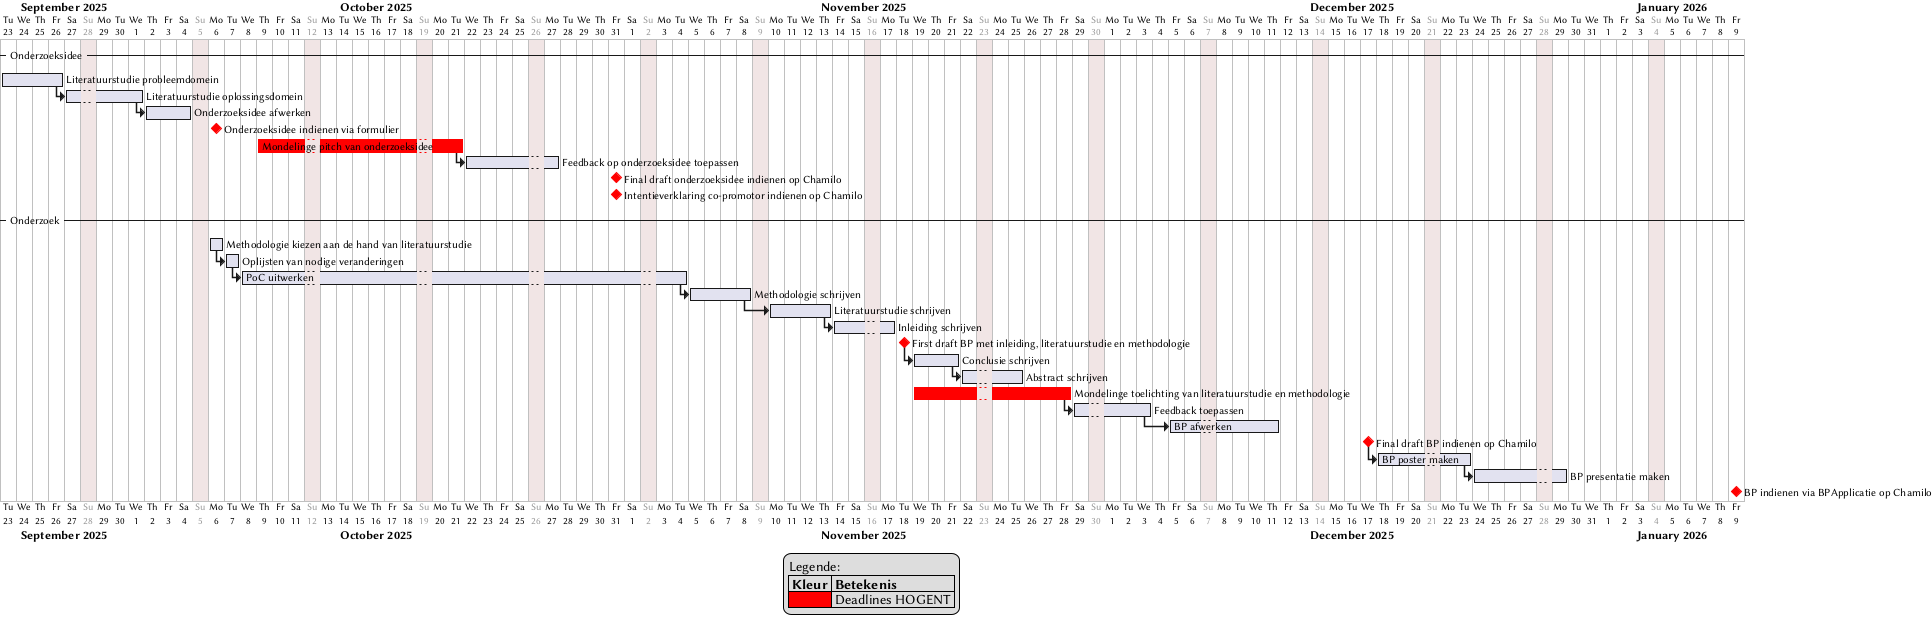

The diagram above was rendered by PlantUML. Its source (embedded in the PNG):
@startgantt

sunday are closed

Project starts 2025-09-23

-- Onderzoeksidee --

[Literatuurstudie probleemdomein] requires 4 days
then [Literatuurstudie oplossingsdomein] requires 4 days
then [Onderzoeksidee afwerken] requires 3 days

[Onderzoeksidee indienen via formulier] is colored in red and happens 2025-10-06
[Mondelinge pitch van onderzoeksidee] is colored in red and starts 2025-10-09 and ends 2025-10-21 
then [Feedback op onderzoeksidee toepassen] requires 5 days

[Final draft onderzoeksidee indienen op Chamilo] is colored in red and happens 2025-10-31
[Intentieverklaring co-promotor indienen op Chamilo] is colored in red and happens 2025-10-31

-- Onderzoek --

[Methodologie kiezen aan de hand van literatuurstudie] starts 2025-10-06 and requires 1 days
then [Oplijsten van nodige veranderingen] requires 1 days
then [PoC uitwerken] requires 4 weeks
then [Methodologie schrijven] requires 4 days
then [Literatuurstudie schrijven] requires 4 days
then [Inleiding schrijven] requires 3 days

[First draft BP met inleiding, literatuurstudie en methodologie] is colored in red and happens 2025-11-18
then [Conclusie schrijven] requires 3 days
then [Abstract schrijven] requires 3 days

[Mondelinge toelichting van literatuurstudie en methodologie] is colored in red and starts 2025-11-19 and ends 2025-11-28
then [Feedback toepassen] requires 5 days
then [BP afwerken] requires 1 weeks

[Final draft BP indienen op Chamilo] is colored in red and happens 2025-12-17
then [Feedback toepassen] requires 4 days
then [BP poster maken] requires 5 days
then [BP presentatie maken] requires 5 days

[BP indienen via BPApplicatie op Chamilo] is colored in red and happens 2026-01-09

legend
Legende:
|= Kleur |= Betekenis |
|<#red> | Deadlines HOGENT |
end legend

@endgantt